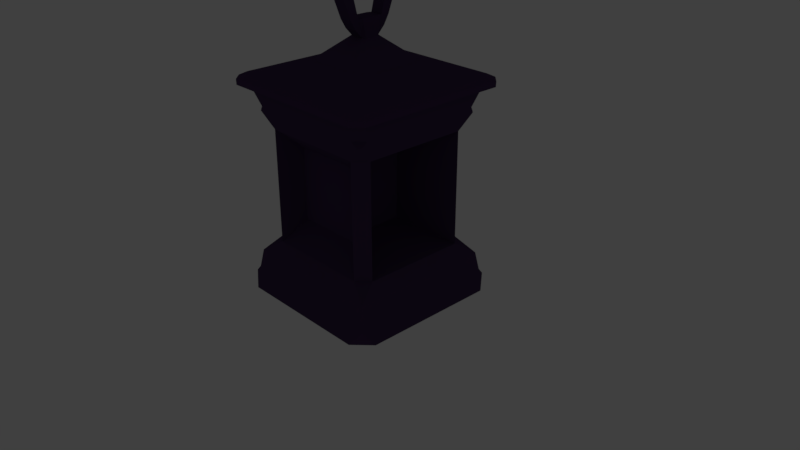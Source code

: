 # Source: lantern.blend  (saved by Blender 2.78.0; exported with 4.5.12 LTS)
import bpy
from mathutils import Matrix  # noqa: F401  (used for matrix-valued properties, if any)

bpy.ops.wm.read_factory_settings(use_empty=True)
scene = bpy.context.scene
scene.name = 'Scene'

# ---- collections
col_collection_1 = bpy.data.collections.new('Collection 1'); scene.collection.children.link(col_collection_1)
col_collection_2 = bpy.data.collections.new('Collection 2'); scene.collection.children.link(col_collection_2)
col_collection_2.hide_render = True
col_collection_2.hide_viewport = True

# ---- materials (node trees are filled in below, after node groups)
mat_lantern = bpy.data.materials.new('Lantern')
mat_lantern.alpha_threshold = 0.0
mat_lantern.use_transparent_shadow = False
mat_lantern.diffuse_color = (0.0696, 0.03828, 0.1065, 1.0)
mat_lantern.specular_color = (0.1205, 0.4454, 0.6982)
mat_lantern.roughness = 0.5

# ---- material node trees

# ---- world
world_world = bpy.data.worlds.new('World'); scene.world = world_world
world_world.color = (0.05088, 0.05088, 0.05088)
world_world.use_sun_shadow = False
world_world.sun_shadow_jitter_overblur = 0.0
world_world.cycles.sampling_method = 'MANUAL'

# ---- cameras
cam_camera = bpy.data.cameras.new('Camera')
cam_camera.clip_end = 100.0
cam_camera.lens = 35.0
cam_camera.sensor_width = 32.0
cam_camera.sensor_height = 18.0
cam_camera.ortho_scale = 7.314
cam_camera.dof.focus_distance = 0.0
cam_camera.dof.aperture_fstop = 128.0

# ---- lights
light_lamp = bpy.data.lights.new('Lamp', 'POINT')
light_lamp.transmission_factor = 0.0
light_lamp.cutoff_distance = 30.0
light_lamp.energy = 100.0
light_lamp.shadow_buffer_clip_start = 1.001
light_lamp.shadow_soft_size = 0.1
light_lamp.shadow_maximum_resolution = 0.006
light_lamp.use_absolute_resolution = True

# ---- meshes
me_cube_001 = bpy.data.meshes.new('Cube.001')
me_cube_001.from_pydata([(-1.0, -1.0, -0.1983), (-1.0, 1.0, -0.1983), (1.0, -1.0, -0.1983), (1.0, 1.0, -0.1983), (-1.127, -0.9049, -0.4298), (-0.9049, -1.127, -0.4298), (-1.031, -1.031, -0.2544), (-1.031, 1.031, -0.2544), (-0.9049, 1.127, -0.4298), (-1.127, 0.9049, -0.4298), (1.031, -1.031, -0.2544), (0.9049, -1.127, -0.4298), (1.127, -0.9049, -0.4298), (1.031, 1.031, -0.2544), (1.127, 0.9049, -0.4298), (0.9049, 1.127, -0.4298), (-0.847, -0.6941, 0.2208), (-0.9603, -0.9603, 0.04332), (-0.6941, -0.847, 0.2208), (-0.847, 0.6941, 0.2208), (-0.6941, 0.847, 0.2208), (-0.9603, 0.9603, 0.04332), (0.847, -0.6941, 0.2208), (0.6941, -0.847, 0.2208), (0.9603, -0.9603, 0.04332), (0.6941, 0.847, 0.2208), (0.847, 0.6941, 0.2208), (0.9603, 0.9603, 0.04332), (-0.847, -0.6941, 1.724), (-0.6941, -0.847, 1.724), (-0.6941, 0.847, 1.724), (-0.847, 0.6941, 1.724), (0.6941, -0.847, 1.724), (0.847, -0.6941, 1.724), (0.847, 0.6941, 1.724), (0.6941, 0.847, 1.724), (0.08346, -0.4119, 0.4215), (0.08346, 0.4091, 0.4182), (0.08346, -0.4091, 1.527), (0.08346, 0.4119, 1.523), (-0.645, -0.518, -0.5344), (-0.518, -0.645, -0.5344), (-0.518, 0.645, -0.5344), (-0.645, 0.518, -0.5344), (0.518, -0.645, -0.5344), (0.645, -0.518, -0.5344), (0.645, 0.518, -0.5344), (0.518, 0.645, -0.5344), (-0.8994, 1.014, 2.261), (-1.014, 0.8994, 2.261), (-0.3449, 0.4698, 2.56), (-0.4698, 0.3449, 2.56), (-0.9315, 0.8065, 2.004), (-0.8065, 0.9315, 2.004), (-0.8685, 0.9091, 1.93), (-0.9091, 0.8685, 1.93), (-1.014, -0.8994, 2.261), (-0.8994, -1.014, 2.261), (-0.4698, -0.3449, 2.56), (-0.3449, -0.4698, 2.56), (-0.8065, -0.9315, 2.004), (-0.9315, -0.8065, 2.004), (-0.9091, -0.8685, 1.93), (-0.8685, -0.9091, 1.93), (0.8994, -1.014, 2.261), (1.014, -0.8994, 2.261), (0.3449, -0.4698, 2.56), (0.4698, -0.3449, 2.56), (0.9315, -0.8065, 2.004), (0.8065, -0.9315, 2.004), (0.8685, -0.9091, 1.93), (0.9091, -0.8685, 1.93), (1.014, 0.8994, 2.261), (0.8994, 1.014, 2.261), (0.4698, 0.3449, 2.56), (0.3449, 0.4698, 2.56), (0.8065, 0.9315, 2.004), (0.9315, 0.8065, 2.004), (0.9091, 0.8685, 1.93), (0.8685, 0.9091, 1.93), (-0.08493, 0.1226, 2.837), (-0.1226, 0.09002, 2.837), (-0.1226, -0.09002, 2.837), (-0.08493, -0.1226, 2.837), (0.08346, -0.1226, 2.837), (0.1226, -0.09002, 2.837), (0.1226, 0.09002, 2.837), (0.08346, 0.1226, 2.837), (-0.08826, 0.1752, 3.059), (-0.1073, 0.1286, 3.059), (-0.1073, -0.1286, 3.059), (-0.08826, -0.1752, 3.059), (0.08677, -0.1752, 3.059), (0.1075, -0.1286, 3.059), (0.1075, 0.1286, 3.059), (0.08677, 0.1752, 3.059), (0.08677, -0.2147, 2.936), (-0.08826, -0.2147, 2.936), (-0.08826, 0.2147, 2.936), (0.08677, 0.2147, 2.936), (0.08677, -0.2834, 3.053), (-0.08826, -0.2834, 3.053), (-0.08826, 0.2834, 3.053), (0.08677, 0.2834, 3.053), (0.08677, -0.2118, 3.86), (-0.08826, -0.2118, 3.86), (-0.08826, 0.2238, 3.87), (0.08677, 0.2238, 3.87), (0.08677, -0.4001, 3.764), (-0.08826, -0.4001, 3.764), (-0.08826, 0.4001, 3.764), (0.08677, 0.4001, 3.764), (0.08677, -0.2178, 4.085), (-0.08826, -0.2178, 4.085), (-0.08826, 0.2178, 4.085), (0.08677, 0.2178, 4.085), (0.08677, -0.3813, 3.931), (-0.08826, -0.3813, 3.931), (-0.08826, 0.3813, 3.931), (0.08677, 0.3813, 3.931), (0.08677, 0.0, 4.108), (0.08677, 0.0, 3.975), (-0.08826, 0.0, 4.108), (-0.08826, 0.0, 3.975), (-0.08826, 0.2564, 3.372), (-0.08826, 0.3872, 3.32), (0.08677, 0.2564, 3.372), (0.08677, 0.3872, 3.32), (-0.08826, -0.2564, 3.372), (0.08677, -0.2564, 3.372), (-0.08826, -0.3872, 3.32), (0.08677, -0.3872, 3.32), (-0.6438, -0.4443, 0.4913), (-0.6438, 0.4443, 0.4913), (-0.5459, 0.5421, 0.4913), (0.3426, 0.5421, 0.4913), (0.3426, -0.5421, 0.4913), (-0.5459, -0.5421, 0.4913), (-0.6438, 0.4443, 1.453), (-0.6438, -0.4443, 1.453), (0.3426, 0.5421, 1.453), (-0.5459, 0.5421, 1.453), (-0.5459, -0.5421, 1.453), (0.3426, -0.5421, 1.453), (-1.129, 1.004, 2.261), (-1.004, 1.129, 2.261), (-1.004, -1.129, 2.261), (-1.129, -1.004, 2.261), (1.129, -1.004, 2.261), (1.004, -1.129, 2.261), (1.004, 1.129, 2.261), (1.129, 1.004, 2.261), (-1.131, 1.006, 2.332), (-1.054, 0.9354, 2.375), (-0.9354, 1.054, 2.375), (-1.006, 1.131, 2.332), (-1.006, -1.131, 2.332), (-0.9354, -1.054, 2.375), (-1.054, -0.9354, 2.375), (-1.131, -1.006, 2.332), (1.131, -1.006, 2.332), (1.054, -0.9354, 2.375), (0.9354, -1.054, 2.375), (1.006, -1.131, 2.332), (1.006, 1.131, 2.332), (0.9354, 1.054, 2.375), (1.054, 0.9354, 2.375), (1.131, 1.006, 2.332)], [], [(18, 23, 136, 137), (29, 18, 137, 142), (52, 61, 56, 49), (0, 17, 21, 1), (0, 1, 7, 9, 4, 6), (3, 27, 24, 2), (2, 0, 6, 5, 11, 10), (3, 2, 10, 12, 14, 13), (1, 3, 13, 15, 8, 7), (4, 5, 6), (7, 8, 9), (10, 11, 12), (13, 14, 15), (11, 5, 41, 44), (68, 77, 72, 65), (1, 21, 27, 3), (30, 35, 140, 141), (33, 22, 36, 38), (49, 144, 145, 48), (60, 69, 64, 57), (65, 72, 151, 148), (54, 53, 76, 79, 35, 30), (167, 160, 148, 151), (147, 56, 57, 146), (50, 51, 81, 80), (163, 156, 146, 149), (28, 29, 63, 62), (16, 17, 18), (19, 20, 21), (22, 23, 24), (25, 26, 27), (79, 78, 34, 35), (70, 69, 60, 63, 29, 32), (78, 77, 68, 71, 33, 34), (16, 19, 21, 17), (20, 25, 27, 21), (26, 22, 24, 27), (23, 18, 17, 24), (55, 54, 30, 31), (71, 70, 32, 33), (62, 61, 52, 55, 31, 28), (25, 35, 34, 26), (32, 23, 22, 33), (18, 29, 28, 16), (30, 20, 19, 31), (2, 24, 17, 0), (36, 37, 39, 38), (26, 34, 39, 37), (22, 26, 37, 36), (34, 33, 38, 39), (43, 42, 47, 46, 45, 44, 41, 40), (8, 15, 47, 42), (15, 14, 46, 47), (9, 8, 42, 43), (14, 12, 45, 46), (4, 9, 43, 40), (5, 4, 40, 41), (12, 11, 44, 45), (52, 53, 54, 55), (155, 164, 150, 145), (50, 154, 153, 51), (48, 53, 52, 49), (73, 48, 145, 150), (60, 61, 62, 63), (57, 64, 149, 146), (157, 59, 58, 158), (56, 61, 60, 57), (151, 72, 73, 150), (68, 69, 70, 71), (164, 167, 151, 150), (66, 162, 161, 67), (68, 65, 64, 69), (76, 53, 48, 73), (76, 77, 78, 79), (72, 77, 76, 73), (65, 148, 149, 64), (80, 81, 89, 88), (67, 74, 86, 85), (59, 66, 84, 83), (58, 59, 83, 82), (51, 58, 82, 81), (66, 67, 85, 84), (75, 50, 80, 87), (74, 75, 87, 86), (94, 95, 88, 89, 90, 91, 92, 93), (84, 92, 100, 96), (86, 87, 95, 94), (84, 85, 93, 92), (82, 83, 91, 90), (85, 86, 94, 93), (128, 130, 109, 105), (81, 82, 90, 89), (99, 98, 102, 103), (97, 96, 100, 101), (87, 80, 98, 99), (80, 88, 102, 98), (129, 128, 105, 104), (91, 83, 97, 101), (95, 87, 99, 103), (83, 84, 96, 97), (108, 104, 112, 116), (107, 111, 119, 115), (125, 124, 106, 110), (124, 126, 107, 106), (130, 131, 108, 109), (131, 129, 104, 108), (126, 127, 111, 107), (127, 125, 110, 111), (112, 113, 117, 116), (114, 115, 119, 118), (111, 110, 118, 119), (106, 107, 115, 114), (110, 106, 114, 118), (105, 109, 117, 113), (109, 108, 116, 117), (104, 112, 113, 105), (121, 120, 112, 104), (122, 120, 115, 114), (123, 122, 114, 106), (123, 121, 104, 105), (106, 107, 121, 123), (105, 113, 122, 123), (113, 112, 120, 122), (107, 115, 120, 121), (103, 102, 125, 127), (95, 103, 127, 126), (88, 95, 126, 124), (102, 88, 124, 125), (100, 92, 129, 131), (101, 100, 131, 130), (92, 91, 128, 129), (91, 101, 130, 128), (137, 136, 143, 142), (135, 134, 141, 140), (133, 132, 139, 138), (16, 28, 139, 132), (19, 16, 132, 133), (23, 32, 143, 136), (32, 29, 142, 143), (20, 30, 141, 134), (28, 31, 138, 139), (35, 25, 135, 140), (31, 19, 133, 138), (25, 20, 134, 135), (153, 158, 58, 51), (157, 162, 66, 59), (152, 155, 145, 144), (161, 166, 74, 67), (156, 159, 147, 146), (165, 75, 74, 166), (160, 163, 149, 148), (165, 154, 50, 75), (49, 56, 147, 144), (153, 154, 155, 152), (157, 158, 159, 156), (158, 153, 152, 159), (161, 162, 163, 160), (162, 157, 156, 163), (165, 166, 167, 164), (166, 161, 160, 167), (154, 165, 164, 155), (159, 152, 144, 147)])
_uv = me_cube_001.uv_layers.new(name='UVMap')
_uv.uv.foreach_set('vector', [0.8732, 0.8259, 0.8732, 1.0, 0.8349, 0.9555, 0.8349, 0.844, 0.9763, 0.6871, 0.9763, 0.8757, 0.938, 0.8418, 0.938, 0.7211, 0.3092, 0.2763, 0.5119, 0.2763, 0.5236, 0.3085, 0.2976, 0.3085, 0.5362, 0.0, 0.5312, 0.03033, 0.2899, 0.03033, 0.2849, 1.869e-08, 0.9324, 0.3245, 0.9324, 0.5754, 0.9254, 0.5792, 0.9033, 0.5635, 0.9033, 0.3364, 0.9254, 0.3206, 0.9033, 0.5595, 0.8729, 0.5545, 0.8729, 0.3136, 0.9033, 0.3086, 0.9295, 0.2548, 0.9297, 0.003956, 0.9367, 0.0, 0.9586, 0.01546, 0.9584, 0.2424, 0.9365, 0.2585, 0.9616, 0.3124, 0.9616, 0.5633, 0.9545, 0.5672, 0.9324, 0.5514, 0.9324, 0.3244, 0.9545, 0.3086, 0.6369, 0.9548, 0.6368, 0.704, 0.6438, 0.7003, 0.6658, 0.7164, 0.6659, 0.9433, 0.644, 0.9588, 0.9033, 0.3364, 0.9034, 0.3086, 0.9254, 0.3206, 0.9254, 0.5792, 0.9034, 0.5913, 0.9033, 0.5635, 0.9365, 0.2585, 0.9584, 0.2424, 0.9586, 0.271, 0.6438, 0.7003, 0.6659, 0.6878, 0.6658, 0.7164, 0.02788, 0.0, 0.2552, 7.417e-06, 0.2068, 0.06042, 0.07666, 0.06041, 0.8027, 0.9011, 0.8027, 0.6987, 0.8349, 0.6871, 0.8349, 0.9127, 0.9295, 0.2508, 0.8991, 0.2457, 0.8991, 0.004832, 0.9295, 0.0, 1.0, 0.3086, 1.0, 0.4827, 0.9616, 0.4382, 0.9616, 0.3267, 0.8093, 0.0, 0.8093, 0.1886, 0.7124, 0.1632, 0.7124, 0.02456, 0.4624, 0.3281, 0.4615, 0.3086, 0.4837, 0.3086, 0.4829, 0.3281, 0.2333, 0.2947, 0.2333, 0.4969, 0.201, 0.5083, 0.201, 0.2827, 0.8506, 0.3281, 0.6908, 0.4876, 0.6712, 0.4868, 0.8497, 0.3086, 0.8352, 0.004231, 0.8446, 0.01193, 0.8446, 0.2142, 0.8352, 0.2221, 0.8093, 0.2004, 0.8093, 0.02631, 0.9853, 0.9396, 0.9853, 0.6871, 0.9942, 0.6873, 0.9942, 0.9393, 0.2831, 0.4868, 0.3026, 0.4876, 0.3026, 0.5081, 0.2831, 0.5089, 0.2007, 0.5449, 0.1785, 0.5449, 0.1864, 0.4918, 0.1926, 0.4913, 0.2713, 0.9143, 0.2714, 0.6619, 0.2803, 0.6622, 0.2802, 0.9141, 0.6555, 0.1887, 0.6555, 0.2158, 0.6348, 0.2061, 0.6348, 0.1989, 0.6124, 0.2768, 0.6262, 0.2434, 0.6396, 0.2768, 0.6348, 0.2222, 0.6076, 0.2222, 0.621, 0.1887, 0.5873, 0.2536, 0.6124, 0.2434, 0.6124, 0.2799, 0.6076, 0.2253, 0.5825, 0.2151, 0.6076, 0.1887, 0.5873, 0.2969, 0.5873, 0.2897, 0.6086, 0.2799, 0.6086, 0.3071, 0.2427, 0.5048, 0.2333, 0.4969, 0.2333, 0.2947, 0.2427, 0.287, 0.2687, 0.309, 0.2687, 0.4831, 0.7933, 0.691, 0.8027, 0.6987, 0.8027, 0.9011, 0.7933, 0.9089, 0.7675, 0.887, 0.7675, 0.7128, 0.4978, 0.05266, 0.3234, 0.05266, 0.2899, 0.03033, 0.5312, 0.03033, 0.8769, 0.2119, 0.8769, 0.03782, 0.8991, 0.004832, 0.8991, 0.2457, 0.8506, 0.5211, 0.8506, 0.347, 0.8729, 0.3136, 0.8729, 0.5545, 0.5843, 0.9008, 0.5843, 0.7267, 0.6065, 0.6929, 0.6065, 0.9337, 0.6298, 0.2968, 0.6298, 0.2896, 0.6506, 0.2799, 0.6506, 0.3071, 0.6086, 0.2974, 0.6086, 0.2902, 0.6298, 0.2799, 0.6298, 0.3071, 0.5197, 0.267, 0.5119, 0.2763, 0.3092, 0.2763, 0.3015, 0.267, 0.3234, 0.2412, 0.4978, 0.2412, 0.1547, 0.8505, 0.1547, 0.6619, 0.1744, 0.6621, 0.1744, 0.8506, 0.6927, 0.1887, 0.6927, 0.0001518, 0.7124, 0.0, 0.7124, 0.1886, 0.517, 0.05275, 0.517, 0.2413, 0.4978, 0.2412, 0.4978, 0.05266, 0.3042, 0.2413, 0.3042, 0.05275, 0.3234, 0.05266, 0.3234, 0.2412, 0.6368, 0.9386, 0.6065, 0.9337, 0.6065, 0.6929, 0.6368, 0.6878, 0.938, 0.8257, 0.8349, 0.8259, 0.8349, 0.6872, 0.938, 0.6871, 0.2713, 0.6619, 0.2713, 0.8505, 0.1744, 0.8256, 0.1744, 0.687, 0.3794, 0.6871, 0.3794, 0.8612, 0.2831, 0.8255, 0.2831, 0.7225, 0.7675, 0.6871, 0.7675, 0.8612, 0.6712, 0.8255, 0.6712, 0.7226, 0.2228, 0.2063, 0.2068, 0.2222, 0.07666, 0.2222, 0.0607, 0.2063, 0.0607, 0.07635, 0.07666, 0.06041, 0.2068, 0.06042, 0.2228, 0.07636, 0.2552, 0.2827, 0.02788, 0.2827, 0.07666, 0.2222, 0.2068, 0.2222, 0.02788, 0.2827, 0.0, 0.2549, 0.0607, 0.2063, 0.07666, 0.2222, 0.2831, 0.2549, 0.2552, 0.2827, 0.2068, 0.2222, 0.2228, 0.2063, 0.0, 0.2549, 1.498e-08, 0.02784, 0.0607, 0.07635, 0.0607, 0.2063, 0.2831, 0.02785, 0.2831, 0.2549, 0.2228, 0.2063, 0.2228, 0.07636, 0.2552, 7.417e-06, 0.2831, 0.02785, 0.2228, 0.07636, 0.2068, 0.06042, 1.498e-08, 0.02784, 0.02788, 0.0, 0.07666, 0.06041, 0.0607, 0.07635, 0.3092, 0.2763, 0.2935, 0.2764, 0.2964, 0.267, 0.3015, 0.267, 0.9764, 0.9556, 0.9763, 0.7032, 0.9852, 0.7034, 0.9853, 0.9553, 0.2007, 0.5449, 0.2004, 0.6489, 0.1793, 0.6489, 0.1785, 0.5449, 0.2831, 0.3086, 0.2935, 0.2764, 0.3092, 0.2763, 0.2976, 0.3085, 0.6908, 0.5081, 0.8506, 0.6676, 0.8497, 0.6871, 0.6712, 0.5089, 0.5276, 0.2764, 0.5119, 0.2763, 0.5197, 0.267, 0.5248, 0.267, 0.3026, 0.5081, 0.4624, 0.6676, 0.4615, 0.6871, 0.2831, 0.5089, 0.0131, 0.4618, 0.1172, 0.4615, 0.1172, 0.4837, 0.0131, 0.4829, 0.5236, 0.3085, 0.5119, 0.2763, 0.5276, 0.2764, 0.538, 0.3086, 0.6712, 0.4868, 0.6908, 0.4876, 0.6908, 0.5081, 0.6712, 0.5089, 0.2335, 0.513, 0.2333, 0.4969, 0.2427, 0.5048, 0.2428, 0.51, 0.9763, 0.7032, 0.9764, 0.6871, 0.9853, 0.6873, 0.9852, 0.7034, 0.1785, 0.4003, 0.1793, 0.2959, 0.2004, 0.2959, 0.2007, 0.4003, 0.2335, 0.513, 0.2011, 0.5231, 0.201, 0.5083, 0.2333, 0.4969, 0.8446, 0.2142, 0.8446, 0.01193, 0.8769, 0.0, 0.8769, 0.2256, 0.8446, 0.2142, 0.8445, 0.2303, 0.8352, 0.2273, 0.8352, 0.2221, 0.8768, 0.2404, 0.8445, 0.2303, 0.8446, 0.2142, 0.8769, 0.2256, 0.4829, 0.6676, 0.4837, 0.6871, 0.4615, 0.6871, 0.4624, 0.6676, 0.4451, 0.8466, 0.441, 0.8466, 0.4458, 0.8188, 0.4517, 0.8188, 0.6621, 0.5702, 0.6015, 0.5082, 0.6554, 0.5004, 0.6712, 0.5165, 0.1172, 0.4615, 0.1785, 0.4003, 0.1858, 0.4547, 0.1708, 0.4696, 0.1172, 0.4837, 0.1172, 0.4615, 0.1708, 0.4696, 0.1704, 0.4758, 0.1785, 0.5449, 0.1172, 0.4837, 0.1704, 0.4758, 0.1864, 0.4918, 0.1785, 0.4003, 0.2007, 0.4003, 0.1922, 0.4541, 0.1858, 0.4547, 0.6018, 0.4861, 0.6638, 0.4256, 0.6712, 0.4793, 0.6561, 0.494, 0.6015, 0.5082, 0.6018, 0.4861, 0.6561, 0.494, 0.6554, 0.5004, 0.5873, 0.2815, 0.5847, 0.2873, 0.5627, 0.2873, 0.5603, 0.2815, 0.5603, 0.2492, 0.5627, 0.2434, 0.5847, 0.2434, 0.5873, 0.2492, 0.5494, 0.8473, 0.556, 0.8194, 0.5696, 0.8201, 0.561, 0.8348, 0.5227, 0.8473, 0.5186, 0.8473, 0.512, 0.8194, 0.5179, 0.8194, 0.5494, 0.8473, 0.5453, 0.8473, 0.5502, 0.8194, 0.556, 0.8194, 0.4183, 0.8466, 0.4142, 0.8466, 0.4076, 0.8188, 0.4135, 0.8188, 0.5453, 0.8473, 0.5227, 0.8473, 0.5179, 0.8194, 0.5502, 0.8194, 0.3974, 0.7795, 0.381, 0.7859, 0.3794, 0.7303, 0.403, 0.7182, 0.441, 0.8466, 0.4183, 0.8466, 0.4135, 0.8188, 0.4458, 0.8188, 0.2457, 0.6482, 0.2237, 0.6481, 0.2236, 0.6333, 0.2455, 0.6334, 0.2014, 0.5358, 0.2233, 0.5357, 0.2232, 0.5505, 0.2012, 0.5506, 0.2455, 0.6607, 0.2244, 0.6606, 0.2237, 0.6481, 0.2457, 0.6482, 0.4451, 0.8466, 0.4517, 0.8188, 0.4653, 0.8194, 0.4566, 0.8341, 0.2457, 0.5624, 0.2677, 0.5623, 0.2679, 0.6237, 0.2459, 0.6237, 0.4076, 0.8188, 0.4142, 0.8466, 0.4027, 0.8341, 0.394, 0.8194, 0.512, 0.8194, 0.5186, 0.8473, 0.507, 0.8348, 0.4984, 0.8201, 0.202, 0.5232, 0.2232, 0.5231, 0.2233, 0.5357, 0.2014, 0.5358, 0.5843, 0.731, 0.5606, 0.7188, 0.5614, 0.6906, 0.5819, 0.71, 0.5059, 0.7176, 0.4837, 0.731, 0.4861, 0.71, 0.5067, 0.6906, 0.4783, 0.7859, 0.4619, 0.7795, 0.4578, 0.717, 0.4799, 0.7303, 0.9334, 0.9154, 0.9114, 0.9154, 0.9116, 0.8529, 0.9336, 0.8529, 0.201, 0.5842, 0.223, 0.5841, 0.2232, 0.6397, 0.2012, 0.6398, 0.5827, 0.7866, 0.5662, 0.7802, 0.5606, 0.7188, 0.5843, 0.731, 0.5018, 0.7802, 0.4854, 0.7866, 0.4837, 0.731, 0.5059, 0.7176, 0.2453, 0.5998, 0.2233, 0.5997, 0.2236, 0.5441, 0.2455, 0.5442, 0.5601, 0.2092, 0.5381, 0.2092, 0.5383, 0.1887, 0.5603, 0.1887, 0.5381, 0.2639, 0.56, 0.2639, 0.5603, 0.2844, 0.5383, 0.2844, 0.2455, 0.5442, 0.2236, 0.5441, 0.2237, 0.5231, 0.2457, 0.5232, 0.9336, 0.8529, 0.9116, 0.8529, 0.9117, 0.8259, 0.9336, 0.8259, 0.4799, 0.7303, 0.4578, 0.717, 0.457, 0.69, 0.4775, 0.7093, 0.403, 0.7182, 0.3794, 0.7303, 0.3817, 0.7093, 0.4023, 0.69, 0.2012, 0.6398, 0.2232, 0.6397, 0.2233, 0.6607, 0.2014, 0.6608, 0.2459, 0.6237, 0.2459, 0.6519, 0.2679, 0.6519, 0.2679, 0.6237, 0.534, 0.7045, 0.534, 0.6878, 0.5614, 0.6906, 0.5606, 0.7188, 0.538, 0.2365, 0.56, 0.2365, 0.56, 0.2639, 0.5381, 0.2639, 0.4296, 0.7038, 0.4296, 0.6871, 0.457, 0.69, 0.4578, 0.717, 0.5823, 0.2153, 0.5603, 0.2153, 0.5605, 0.1887, 0.5825, 0.1887, 0.5825, 0.2434, 0.5605, 0.2434, 0.5603, 0.2153, 0.5823, 0.2153, 0.403, 0.7182, 0.4023, 0.69, 0.4296, 0.6871, 0.4296, 0.7038, 0.5381, 0.2092, 0.5601, 0.2092, 0.56, 0.2365, 0.538, 0.2365, 0.5059, 0.7176, 0.5067, 0.6906, 0.534, 0.6878, 0.534, 0.7045, 0.2455, 0.6334, 0.2236, 0.6333, 0.2233, 0.5997, 0.2453, 0.5998, 0.512, 0.8194, 0.4984, 0.8201, 0.4854, 0.7866, 0.5018, 0.7802, 0.9336, 0.9546, 0.9117, 0.9546, 0.9114, 0.9154, 0.9334, 0.9154, 0.4653, 0.8194, 0.4517, 0.8188, 0.4619, 0.7795, 0.4783, 0.7859, 0.5696, 0.8201, 0.556, 0.8194, 0.5662, 0.7802, 0.5827, 0.7866, 0.2012, 0.5506, 0.2232, 0.5505, 0.223, 0.5841, 0.201, 0.5842, 0.2459, 0.5232, 0.2679, 0.5231, 0.2677, 0.5623, 0.2457, 0.5624, 0.4076, 0.8188, 0.394, 0.8194, 0.381, 0.7859, 0.3974, 0.7795, 0.538, 0.03374, 0.6496, 0.03377, 0.6496, 0.1545, 0.538, 0.1544, 0.1116, 0.8168, 2.247e-08, 0.8168, 0.0, 0.6961, 0.1116, 0.6961, 0.3548, 0.08672, 0.4664, 0.08672, 0.4664, 0.2074, 0.3548, 0.2074, 0.4978, 0.05266, 0.4978, 0.2412, 0.4664, 0.2074, 0.4664, 0.08672, 0.3234, 0.05266, 0.4978, 0.05266, 0.4664, 0.08672, 0.3548, 0.08672, 0.6927, 0.0001518, 0.6927, 0.1887, 0.6496, 0.1545, 0.6496, 0.03377, 0.9114, 0.8259, 0.9114, 1.0, 0.8732, 0.9818, 0.8732, 0.8704, 0.9969, 0.0, 0.9969, 0.1886, 0.9586, 0.1545, 0.9586, 0.03386, 0.4978, 0.2412, 0.3234, 0.2412, 0.3548, 0.2074, 0.4664, 0.2074, 0.1547, 0.6619, 0.1547, 0.8505, 0.1116, 0.8168, 0.1116, 0.6961, 0.3234, 0.2412, 0.3234, 0.05266, 0.3548, 0.08672, 0.3548, 0.2074, 0.9616, 0.6569, 0.9616, 0.4827, 0.9999, 0.5009, 0.9999, 0.6123, 0.1793, 0.6489, 0.0131, 0.4829, 0.1172, 0.4837, 0.1785, 0.5449, 0.0131, 0.4618, 0.1793, 0.2959, 0.1785, 0.4003, 0.1172, 0.4615, 0.2775, 0.5509, 0.2776, 0.5666, 0.2687, 0.5663, 0.2687, 0.5506, 0.6611, 0.6746, 0.497, 0.5066, 0.6015, 0.5082, 0.6621, 0.5702, 0.2776, 0.2827, 0.2775, 0.2984, 0.2687, 0.2987, 0.2687, 0.283, 0.4972, 0.4856, 0.6018, 0.4861, 0.6015, 0.5082, 0.497, 0.5066, 0.2714, 0.9304, 0.2713, 0.9143, 0.2802, 0.9141, 0.2803, 0.9302, 0.4972, 0.4856, 0.6654, 0.3217, 0.6638, 0.4256, 0.6018, 0.4861, 0.4624, 0.3281, 0.3026, 0.4876, 0.2831, 0.4868, 0.4615, 0.3086, 0.1793, 0.6489, 0.2004, 0.6489, 0.201, 0.6619, 0.1788, 0.6619, 0.0131, 0.4618, 0.0131, 0.4829, 0.0, 0.4834, 2.995e-08, 0.4612, 0.0131, 0.4829, 0.1793, 0.6489, 0.1788, 0.6619, 0.0, 0.4834, 0.2004, 0.2959, 0.1793, 0.2959, 0.1788, 0.2827, 0.201, 0.2827, 0.1793, 0.2959, 0.0131, 0.4618, 2.995e-08, 0.4612, 0.1788, 0.2827, 0.4972, 0.4856, 0.497, 0.5066, 0.4837, 0.5071, 0.484, 0.4849, 0.497, 0.5066, 0.6611, 0.6746, 0.6604, 0.6878, 0.4837, 0.5071, 0.6654, 0.3217, 0.4972, 0.4856, 0.484, 0.4849, 0.665, 0.3086, 0.2775, 0.2984, 0.2775, 0.5509, 0.2687, 0.5506, 0.2687, 0.2987])
me_cube_001.materials.append(mat_lantern)
me_cube_001.use_remesh_preserve_volume = False
me_cube_001.use_remesh_preserve_attributes = False
me_cube_001.use_mirror_vertex_groups = False
me_cube_001.update()

# ---- objects
ob_cube = bpy.data.objects.new('Cube', me_cube_001)
ob_lamp = bpy.data.objects.new('Lamp', light_lamp)
ob_camera = bpy.data.objects.new('Camera', cam_camera)

# ---- transforms, parenting, visibility, modifiers, constraints
ob_cube.location = (0.0, 0.0, 0.0)
ob_cube.lineart.crease_threshold = 0.0
ob_lamp.location = (4.076, 1.005, 5.904)
ob_lamp.rotation_euler = (0.6503, 0.05522, 1.866)
ob_lamp.lock_rotations_4d = False
ob_lamp.empty_display_type = 'ARROWS'
ob_lamp.color = (0.0, 0.0, 0.0, 0.0)
ob_lamp.lineart.crease_threshold = 0.0
ob_camera.location = (7.481, -6.508, 5.344)
ob_camera.rotation_euler = (1.109, 0.0, 0.8149)
ob_camera.lock_rotations_4d = False
ob_camera.empty_display_type = 'ARROWS'
ob_camera.color = (0.0, 0.0, 0.0, 0.0)
ob_camera.display_type = 'WIRE'
ob_camera.lineart.crease_threshold = 0.0

# ---- collection membership
col_collection_1.objects.link(ob_cube)
col_collection_2.objects.link(ob_lamp)
col_collection_2.objects.link(ob_camera)

# ---- scene / render settings (as saved in the file)
scene.camera = ob_camera
scene.frame_start = 1; scene.frame_end = 250; scene.frame_set(1)
scene.render.engine = 'BLENDER_EEVEE_NEXT'
scene.render.resolution_percentage = 50
scene.render.dither_intensity = 0.0
scene.cycles.use_denoising = False
scene.cycles.samples = 128
scene.cycles.sampling_pattern = 'TABULATED_SOBOL'
scene.cycles.light_sampling_threshold = 0.0
scene.cycles.use_adaptive_sampling = False
scene.cycles.use_light_tree = False
scene.cycles.blur_glossy = 0.0
scene.cycles.sample_clamp_indirect = 0.0
scene.view_settings.view_transform = 'Standard'
bpy.context.view_layer.update()
